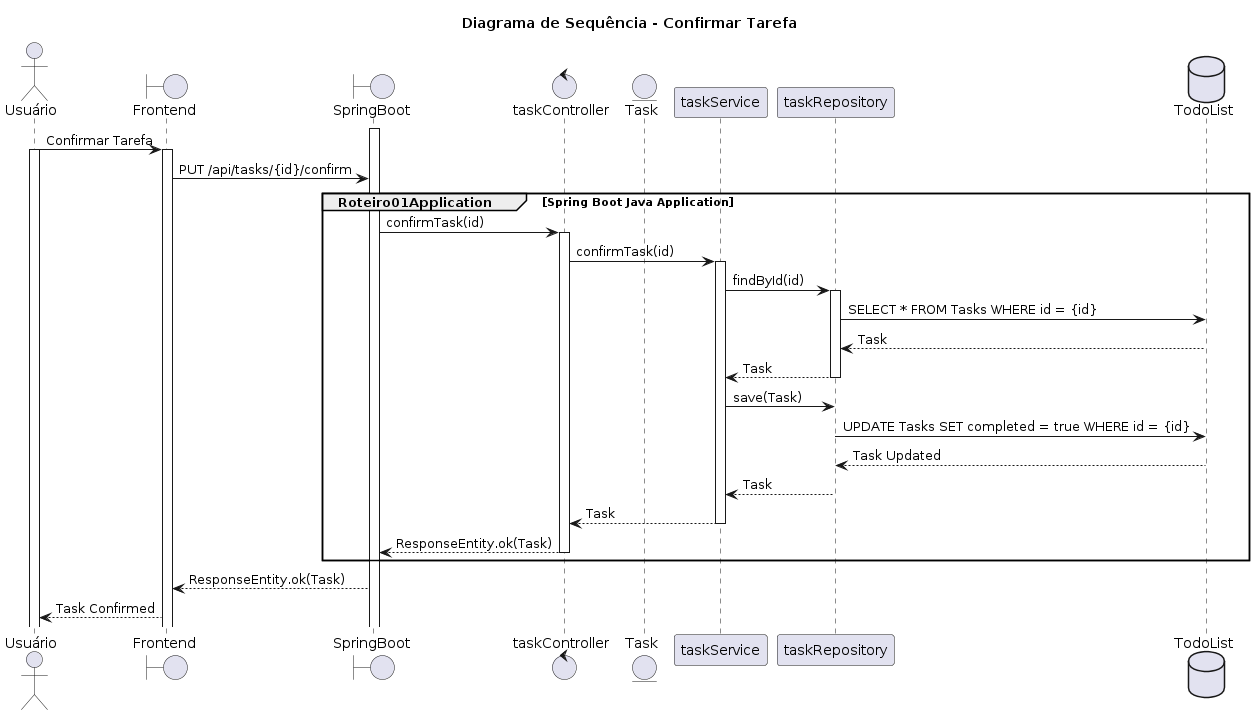

The diagram above was rendered by PlantUML. Its source (embedded in the PNG):
@startuml
title Diagrama de Sequência - Confirmar Tarefa
actor Usuário
Boundary Frontend
Boundary SpringBoot
Control taskController
Entity Task
Participant taskService
Participant taskRepository
Database TodoList

activate SpringBoot
Usuário -> Frontend: Confirmar Tarefa
activate Usuário
activate Frontend
Frontend -> SpringBoot: PUT /api/tasks/{id}/confirm
group Roteiro01Application [Spring Boot Java Application]
SpringBoot -> taskController: confirmTask(id)
activate taskController
taskController -> taskService: confirmTask(id)
activate taskService
taskService -> taskRepository: findById(id)
activate taskRepository
taskRepository -> TodoList: SELECT * FROM Tasks WHERE id = {id}
TodoList --> taskRepository: Task
taskRepository --> taskService: Task
deactivate taskRepository
taskService -> taskRepository: save(Task)
taskRepository -> TodoList: UPDATE Tasks SET completed = true WHERE id = {id}
TodoList --> taskRepository: Task Updated
taskRepository --> taskService: Task
deactivate taskRepository
taskService --> taskController: Task
deactivate taskService
taskController --> SpringBoot: ResponseEntity.ok(Task)
deactivate taskController
end
SpringBoot --> Frontend: ResponseEntity.ok(Task)
Frontend --> Usuário: Task Confirmed
@enduml